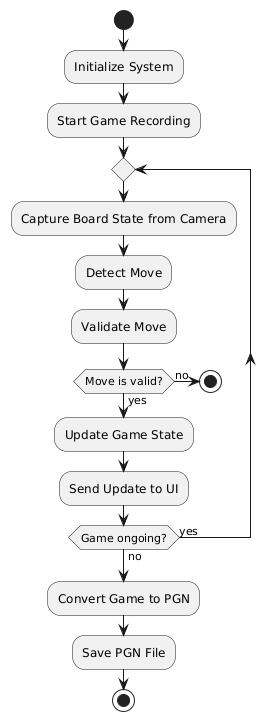

The diagram above was rendered by PlantUML. Its source (embedded in the PNG):
@startuml
start

:Initialize System;
:Start Game Recording;

repeat
  :Capture Board State from Camera;
  :Detect Move;
  :Validate Move;

  if (Move is valid?) then (yes)
    :Update Game State;
    :Send Update to UI;
  else (no)
    stop
  endif

repeat while (Game ongoing?) is (yes) not (no)

:Convert Game to PGN;
:Save PGN File;

stop
@enduml